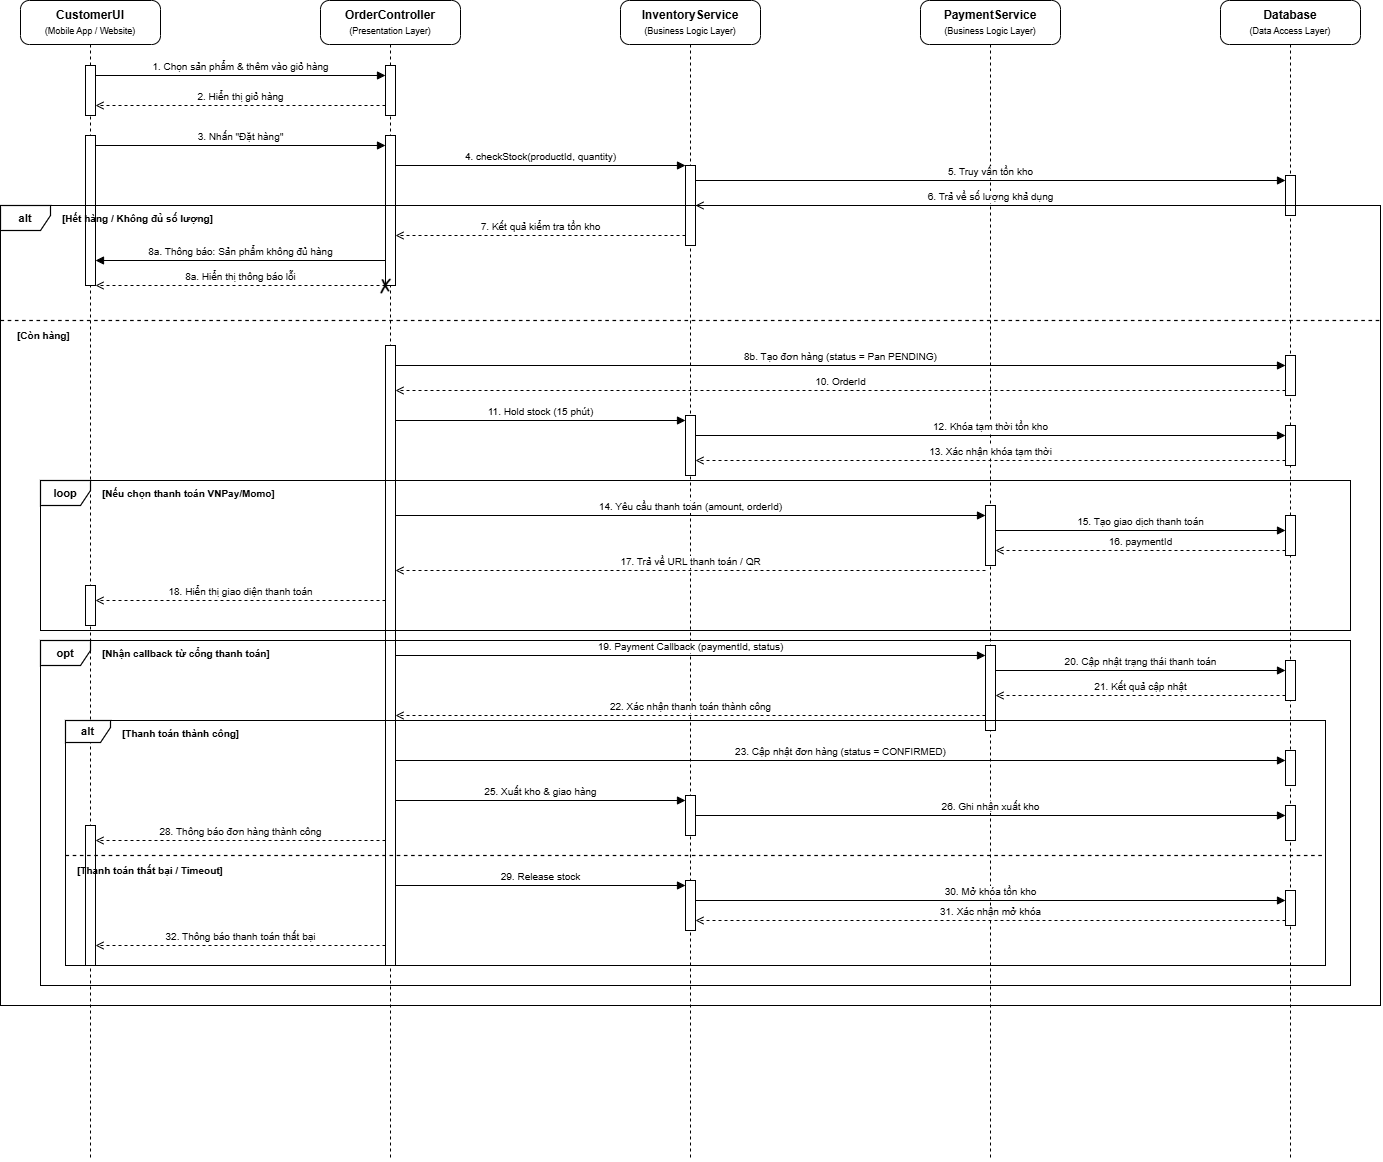

The diagram above was exported from draw.io. Its source (the exported page's mxGraphModel, read from the mxfile embedded in the PNG):
<mxGraphModel dx="20" dy="367" grid="0" gridSize="10" guides="1" tooltips="1" connect="1" arrows="1" fold="1" page="0" pageScale="1" pageWidth="827" pageHeight="1169" background="light-dark(#ffffff, #121212)" math="0" shadow="0">
  <root>
    <mxCell id="0" />
    <mxCell id="1" parent="0" />
    <mxCell id="-yx9UQ2IR6THjvb037F5-152" parent="1" style="shape=umlLifeline;perimeter=lifelinePerimeter;whiteSpace=wrap;html=1;container=0;collapsible=0;recursiveResize=0;outlineConnect=0;size=44;fontStyle=1;rounded=1;arcSize=20;" value="CustomerUI&#10;&lt;font style=&quot;font-size: 9px; font-weight: normal;&quot;&gt;(Mobile App / Website)&lt;/font&gt;" vertex="1">
      <mxGeometry height="1160" width="140" x="2222" y="1153" as="geometry" />
    </mxCell>
    <mxCell id="-yx9UQ2IR6THjvb037F5-153" parent="1" style="shape=umlLifeline;perimeter=lifelinePerimeter;whiteSpace=wrap;html=1;container=0;collapsible=0;recursiveResize=0;outlineConnect=0;size=44;fontStyle=1;rounded=1;arcSize=20;" value="OrderController&#10;&lt;font style=&quot;font-size: 9px; font-weight: normal;&quot;&gt;(Presentation Layer)&lt;/font&gt;" vertex="1">
      <mxGeometry height="1160" width="140" x="2522" y="1153" as="geometry" />
    </mxCell>
    <mxCell id="-yx9UQ2IR6THjvb037F5-154" parent="1" style="shape=umlLifeline;perimeter=lifelinePerimeter;whiteSpace=wrap;html=1;container=0;collapsible=0;recursiveResize=0;outlineConnect=0;size=44;fontStyle=1;rounded=1;arcSize=20;" value="InventoryService&#10;&lt;font style=&quot;font-size: 9px; font-weight: normal;&quot;&gt;(Business Logic Layer)&lt;/font&gt;" vertex="1">
      <mxGeometry height="1160" width="140" x="2822" y="1153" as="geometry" />
    </mxCell>
    <mxCell id="-yx9UQ2IR6THjvb037F5-155" parent="1" style="shape=umlLifeline;perimeter=lifelinePerimeter;whiteSpace=wrap;html=1;container=0;collapsible=0;recursiveResize=0;outlineConnect=0;size=44;fontStyle=1;rounded=1;arcSize=20;" value="PaymentService&#10;&lt;font style=&quot;font-size: 9px; font-weight: normal;&quot;&gt;(Business Logic Layer)&lt;/font&gt;" vertex="1">
      <mxGeometry height="1160" width="140" x="3122" y="1153" as="geometry" />
    </mxCell>
    <mxCell id="-yx9UQ2IR6THjvb037F5-156" parent="1" style="shape=umlLifeline;perimeter=lifelinePerimeter;whiteSpace=wrap;html=1;container=0;collapsible=0;recursiveResize=0;outlineConnect=0;size=44;fontStyle=1;rounded=1;arcSize=20;" value="Database&#10;&lt;font style=&quot;font-size: 9px; font-weight: normal;&quot;&gt;(Data Access Layer)&lt;/font&gt;" vertex="1">
      <mxGeometry height="1160" width="140" x="3422" y="1153" as="geometry" />
    </mxCell>
    <mxCell id="-yx9UQ2IR6THjvb037F5-157" parent="1" style="html=1;" value="" vertex="1">
      <mxGeometry height="50" width="10" x="2287" y="1218" as="geometry" />
    </mxCell>
    <mxCell id="-yx9UQ2IR6THjvb037F5-158" parent="1" style="html=1;" value="" vertex="1">
      <mxGeometry height="150" width="10" x="2287" y="1288" as="geometry" />
    </mxCell>
    <mxCell id="-yx9UQ2IR6THjvb037F5-159" parent="1" style="html=1;" value="" vertex="1">
      <mxGeometry height="40" width="10" x="2287" y="1738" as="geometry" />
    </mxCell>
    <mxCell id="-yx9UQ2IR6THjvb037F5-160" parent="1" style="html=1;" value="" vertex="1">
      <mxGeometry height="140" width="10" x="2287" y="1978" as="geometry" />
    </mxCell>
    <mxCell id="-yx9UQ2IR6THjvb037F5-161" parent="1" style="html=1;" value="" vertex="1">
      <mxGeometry height="50" width="10" x="2587" y="1218" as="geometry" />
    </mxCell>
    <mxCell id="-yx9UQ2IR6THjvb037F5-162" parent="1" style="html=1;" value="" vertex="1">
      <mxGeometry height="150" width="10" x="2587" y="1288" as="geometry" />
    </mxCell>
    <mxCell id="-yx9UQ2IR6THjvb037F5-163" parent="1" style="html=1;" value="" vertex="1">
      <mxGeometry height="620" width="10" x="2587" y="1498" as="geometry" />
    </mxCell>
    <mxCell id="-yx9UQ2IR6THjvb037F5-164" parent="1" style="html=1;" value="" vertex="1">
      <mxGeometry height="80" width="10" x="2887" y="1318" as="geometry" />
    </mxCell>
    <mxCell id="-yx9UQ2IR6THjvb037F5-165" parent="1" style="html=1;" value="" vertex="1">
      <mxGeometry height="60" width="10" x="2887" y="1568" as="geometry" />
    </mxCell>
    <mxCell id="-yx9UQ2IR6THjvb037F5-166" parent="1" style="html=1;" value="" vertex="1">
      <mxGeometry height="40" width="10" x="2887" y="1948" as="geometry" />
    </mxCell>
    <mxCell id="-yx9UQ2IR6THjvb037F5-167" parent="1" style="html=1;" value="" vertex="1">
      <mxGeometry height="50" width="10" x="2887" y="2033" as="geometry" />
    </mxCell>
    <mxCell id="-yx9UQ2IR6THjvb037F5-168" parent="1" style="html=1;" value="" vertex="1">
      <mxGeometry height="60" width="10" x="3187" y="1658" as="geometry" />
    </mxCell>
    <mxCell id="-yx9UQ2IR6THjvb037F5-169" parent="1" style="html=1;" value="" vertex="1">
      <mxGeometry height="85" width="10" x="3187" y="1798" as="geometry" />
    </mxCell>
    <mxCell id="-yx9UQ2IR6THjvb037F5-170" parent="1" style="html=1;" value="" vertex="1">
      <mxGeometry height="40" width="10" x="3487" y="1328" as="geometry" />
    </mxCell>
    <mxCell id="-yx9UQ2IR6THjvb037F5-171" parent="1" style="html=1;" value="" vertex="1">
      <mxGeometry height="40" width="10" x="3487" y="1508" as="geometry" />
    </mxCell>
    <mxCell id="-yx9UQ2IR6THjvb037F5-172" parent="1" style="html=1;" value="" vertex="1">
      <mxGeometry height="40" width="10" x="3487" y="1578" as="geometry" />
    </mxCell>
    <mxCell id="-yx9UQ2IR6THjvb037F5-173" parent="1" style="html=1;" value="" vertex="1">
      <mxGeometry height="40" width="10" x="3487" y="1668" as="geometry" />
    </mxCell>
    <mxCell id="-yx9UQ2IR6THjvb037F5-174" parent="1" style="html=1;" value="" vertex="1">
      <mxGeometry height="40" width="10" x="3487" y="1813" as="geometry" />
    </mxCell>
    <mxCell id="-yx9UQ2IR6THjvb037F5-175" parent="1" style="html=1;" value="" vertex="1">
      <mxGeometry height="35" width="10" x="3487" y="1903" as="geometry" />
    </mxCell>
    <mxCell id="-yx9UQ2IR6THjvb037F5-176" parent="1" style="html=1;" value="" vertex="1">
      <mxGeometry height="35" width="10" x="3487" y="1958" as="geometry" />
    </mxCell>
    <mxCell id="-yx9UQ2IR6THjvb037F5-177" parent="1" style="html=1;" value="" vertex="1">
      <mxGeometry height="35" width="10" x="3487" y="2043" as="geometry" />
    </mxCell>
    <mxCell id="-yx9UQ2IR6THjvb037F5-178" parent="1" style="shape=umlFrame;whiteSpace=wrap;html=1;width=50;height=25;strokeWidth=1.2;fontStyle=1;fontSize=11;align=center;" value="alt" vertex="1">
      <mxGeometry height="800" width="1380" x="2202" y="1358" as="geometry" />
    </mxCell>
    <mxCell id="-yx9UQ2IR6THjvb037F5-179" parent="1" style="text;html=1;align=left;verticalAlign=middle;fontStyle=1;fontSize=10;" value="[Hết hàng / Không đủ số lượng]" vertex="1">
      <mxGeometry height="20" width="220" x="2262" y="1361" as="geometry" />
    </mxCell>
    <mxCell id="-yx9UQ2IR6THjvb037F5-180" edge="1" parent="1" style="edgeStyle=none;endArrow=none;dashed=1;strokeWidth=1.2;html=1;" value="">
      <mxGeometry height="1" width="1380" x="25" y="395" as="geometry">
        <mxPoint x="2202" y="1473" as="sourcePoint" />
        <mxPoint x="3582" y="1473" as="targetPoint" />
      </mxGeometry>
    </mxCell>
    <mxCell id="-yx9UQ2IR6THjvb037F5-181" parent="1" style="text;html=1;align=left;verticalAlign=middle;fontStyle=1;fontSize=10;" value="[Còn hàng]" vertex="1">
      <mxGeometry height="20" width="120" x="2217" y="1478" as="geometry" />
    </mxCell>
    <mxCell id="-yx9UQ2IR6THjvb037F5-182" parent="1" style="shape=umlFrame;whiteSpace=wrap;html=1;width=50;height=25;strokeWidth=1.2;fontStyle=1;fontSize=11;align=center;" value="loop" vertex="1">
      <mxGeometry height="150" width="1310" x="2242" y="1633" as="geometry" />
    </mxCell>
    <mxCell id="-yx9UQ2IR6THjvb037F5-183" parent="1" style="text;html=1;align=left;verticalAlign=middle;fontStyle=1;fontSize=10;" value="[Nếu chọn thanh toán VNPay/Momo]" vertex="1">
      <mxGeometry height="20" width="250" x="2302" y="1636" as="geometry" />
    </mxCell>
    <mxCell id="-yx9UQ2IR6THjvb037F5-184" parent="1" style="shape=umlFrame;whiteSpace=wrap;html=1;width=50;height=25;strokeWidth=1.2;fontStyle=1;fontSize=11;align=center;" value="opt" vertex="1">
      <mxGeometry height="345" width="1310" x="2242" y="1793" as="geometry" />
    </mxCell>
    <mxCell id="-yx9UQ2IR6THjvb037F5-185" parent="-yx9UQ2IR6THjvb037F5-184" style="shape=umlFrame;whiteSpace=wrap;html=1;width=45;height=22;strokeWidth=1.2;fontStyle=1;fontSize=11;align=center;" value="alt" vertex="1">
      <mxGeometry height="245" width="1260" x="25" y="80" as="geometry" />
    </mxCell>
    <mxCell id="-yx9UQ2IR6THjvb037F5-186" edge="1" parent="-yx9UQ2IR6THjvb037F5-185" style="edgeStyle=none;endArrow=none;dashed=1;strokeWidth=1.2;html=1;" value="">
      <mxGeometry height="1" width="1260" as="geometry">
        <mxPoint y="135" as="sourcePoint" />
        <mxPoint x="1260" y="135" as="targetPoint" />
      </mxGeometry>
    </mxCell>
    <mxCell id="-yx9UQ2IR6THjvb037F5-187" parent="-yx9UQ2IR6THjvb037F5-185" style="text;html=1;align=left;verticalAlign=middle;fontStyle=1;fontSize=10;" value="[Thanh toán thất bại / Timeout]" vertex="1">
      <mxGeometry height="20" width="180" x="10" y="140" as="geometry" />
    </mxCell>
    <mxCell id="-yx9UQ2IR6THjvb037F5-188" parent="-yx9UQ2IR6THjvb037F5-184" style="text;html=1;align=left;verticalAlign=middle;fontStyle=1;fontSize=10;" value="[Thanh toán thành công]" vertex="1">
      <mxGeometry height="20" width="180" x="80" y="83" as="geometry" />
    </mxCell>
    <mxCell id="-yx9UQ2IR6THjvb037F5-189" parent="1" style="text;html=1;align=left;verticalAlign=middle;fontStyle=1;fontSize=10;" value="[Nhận callback từ cổng thanh toán]" vertex="1">
      <mxGeometry height="20" width="250" x="2302" y="1796" as="geometry" />
    </mxCell>
    <mxCell id="-yx9UQ2IR6THjvb037F5-190" edge="1" parent="1" style="edgeStyle=none;html=1;verticalAlign=bottom;endArrow=block;fontSize=10;" value="1. Chọn sản phẩm &amp; thêm vào giỏ hàng">
      <mxGeometry relative="1" as="geometry">
        <mxPoint x="2297" y="1228" as="sourcePoint" />
        <mxPoint x="2587" y="1228" as="targetPoint" />
      </mxGeometry>
    </mxCell>
    <mxCell id="-yx9UQ2IR6THjvb037F5-191" edge="1" parent="1" style="edgeStyle=none;html=1;verticalAlign=bottom;endArrow=open;dashed=1;fontSize=10;" value="2. Hiển thị giỏ hàng">
      <mxGeometry relative="1" as="geometry">
        <mxPoint x="2587" y="1258" as="sourcePoint" />
        <mxPoint x="2297" y="1258" as="targetPoint" />
      </mxGeometry>
    </mxCell>
    <mxCell id="-yx9UQ2IR6THjvb037F5-192" edge="1" parent="1" style="edgeStyle=none;html=1;verticalAlign=bottom;endArrow=block;fontSize=10;" value="3. Nhấn &quot;Đặt hàng&quot;">
      <mxGeometry relative="1" as="geometry">
        <mxPoint x="2297" y="1298" as="sourcePoint" />
        <mxPoint x="2587" y="1298" as="targetPoint" />
      </mxGeometry>
    </mxCell>
    <mxCell id="-yx9UQ2IR6THjvb037F5-193" edge="1" parent="1" style="edgeStyle=none;html=1;verticalAlign=bottom;endArrow=block;fontSize=10;" value="4. checkStock(productId, quantity)">
      <mxGeometry relative="1" as="geometry">
        <mxPoint x="2597" y="1318" as="sourcePoint" />
        <mxPoint x="2887" y="1318" as="targetPoint" />
      </mxGeometry>
    </mxCell>
    <mxCell id="-yx9UQ2IR6THjvb037F5-194" edge="1" parent="1" style="edgeStyle=none;html=1;verticalAlign=bottom;endArrow=block;fontSize=10;" value="5. Truy vấn tồn kho">
      <mxGeometry relative="1" as="geometry">
        <mxPoint x="2897" y="1333" as="sourcePoint" />
        <mxPoint x="3487" y="1333" as="targetPoint" />
      </mxGeometry>
    </mxCell>
    <mxCell id="-yx9UQ2IR6THjvb037F5-195" edge="1" parent="1" style="edgeStyle=none;html=1;verticalAlign=bottom;endArrow=open;dashed=1;fontSize=10;" value="6. Trả về số lượng khả dụng">
      <mxGeometry relative="1" as="geometry">
        <mxPoint x="3487" y="1358" as="sourcePoint" />
        <mxPoint x="2897" y="1358" as="targetPoint" />
      </mxGeometry>
    </mxCell>
    <mxCell id="-yx9UQ2IR6THjvb037F5-196" edge="1" parent="1" style="edgeStyle=none;html=1;verticalAlign=bottom;endArrow=open;dashed=1;fontSize=10;" value="7. Kết quả kiểm tra tồn kho">
      <mxGeometry relative="1" as="geometry">
        <mxPoint x="2887" y="1388" as="sourcePoint" />
        <mxPoint x="2597" y="1388" as="targetPoint" />
      </mxGeometry>
    </mxCell>
    <mxCell id="-yx9UQ2IR6THjvb037F5-197" edge="1" parent="1" style="edgeStyle=none;html=1;verticalAlign=bottom;endArrow=block;fontSize=10;" value="8a. Thông báo: Sản phẩm không đủ hàng">
      <mxGeometry relative="1" as="geometry">
        <mxPoint x="2587" y="1413" as="sourcePoint" />
        <mxPoint x="2297" y="1413" as="targetPoint" />
      </mxGeometry>
    </mxCell>
    <mxCell id="-yx9UQ2IR6THjvb037F5-198" edge="1" parent="1" style="edgeStyle=none;html=1;verticalAlign=bottom;endArrow=open;dashed=1;fontSize=10;" value="8a. Hiển thị thông báo lỗi">
      <mxGeometry relative="1" as="geometry">
        <mxPoint x="2587" y="1438" as="sourcePoint" />
        <mxPoint x="2297" y="1438" as="targetPoint" />
      </mxGeometry>
    </mxCell>
    <mxCell id="-yx9UQ2IR6THjvb037F5-199" parent="1" style="text;html=1;align=center;verticalAlign=middle;fontStyle=1;fontSize=16;" value="&amp;#x2717;" vertex="1">
      <mxGeometry height="20" width="20" x="2577" y="1428" as="geometry" />
    </mxCell>
    <mxCell id="-yx9UQ2IR6THjvb037F5-200" edge="1" parent="1" style="edgeStyle=none;html=1;verticalAlign=bottom;endArrow=block;fontSize=10;" value="8b. Tạo đơn hàng (status = Pan PENDING)">
      <mxGeometry relative="1" as="geometry">
        <mxPoint x="2597" y="1518" as="sourcePoint" />
        <mxPoint x="3487" y="1518" as="targetPoint" />
      </mxGeometry>
    </mxCell>
    <mxCell id="-yx9UQ2IR6THjvb037F5-201" edge="1" parent="1" style="edgeStyle=none;html=1;verticalAlign=bottom;endArrow=open;dashed=1;fontSize=10;" value="10. OrderId">
      <mxGeometry relative="1" as="geometry">
        <mxPoint x="3487" y="1543" as="sourcePoint" />
        <mxPoint x="2597" y="1543" as="targetPoint" />
      </mxGeometry>
    </mxCell>
    <mxCell id="-yx9UQ2IR6THjvb037F5-202" edge="1" parent="1" style="edgeStyle=none;html=1;verticalAlign=bottom;endArrow=block;fontSize=10;" value="11. Hold stock (15 phút)">
      <mxGeometry relative="1" as="geometry">
        <mxPoint x="2597" y="1573" as="sourcePoint" />
        <mxPoint x="2887" y="1573" as="targetPoint" />
      </mxGeometry>
    </mxCell>
    <mxCell id="-yx9UQ2IR6THjvb037F5-203" edge="1" parent="1" style="edgeStyle=none;html=1;verticalAlign=bottom;endArrow=block;fontSize=10;" value="12. Khóa tạm thời tồn kho">
      <mxGeometry relative="1" as="geometry">
        <mxPoint x="2897" y="1588" as="sourcePoint" />
        <mxPoint x="3487" y="1588" as="targetPoint" />
      </mxGeometry>
    </mxCell>
    <mxCell id="-yx9UQ2IR6THjvb037F5-204" edge="1" parent="1" style="edgeStyle=none;html=1;verticalAlign=bottom;endArrow=open;dashed=1;fontSize=10;" value="13. Xác nhận khóa tạm thời">
      <mxGeometry relative="1" as="geometry">
        <mxPoint x="3487" y="1613" as="sourcePoint" />
        <mxPoint x="2897" y="1613" as="targetPoint" />
      </mxGeometry>
    </mxCell>
    <mxCell id="-yx9UQ2IR6THjvb037F5-205" edge="1" parent="1" style="edgeStyle=none;html=1;verticalAlign=bottom;endArrow=block;fontSize=10;" value="14. Yêu cầu thanh toán (amount, orderId)">
      <mxGeometry relative="1" as="geometry">
        <mxPoint x="2597" y="1668" as="sourcePoint" />
        <mxPoint x="3187" y="1668" as="targetPoint" />
      </mxGeometry>
    </mxCell>
    <mxCell id="-yx9UQ2IR6THjvb037F5-206" edge="1" parent="1" style="edgeStyle=none;html=1;verticalAlign=bottom;endArrow=block;fontSize=10;" value="15. Tạo giao dịch thanh toán">
      <mxGeometry relative="1" as="geometry">
        <mxPoint x="3197" y="1683" as="sourcePoint" />
        <mxPoint x="3487" y="1683" as="targetPoint" />
      </mxGeometry>
    </mxCell>
    <mxCell id="-yx9UQ2IR6THjvb037F5-207" edge="1" parent="1" style="edgeStyle=none;html=1;verticalAlign=bottom;endArrow=open;dashed=1;fontSize=10;" value="16. paymentId">
      <mxGeometry relative="1" as="geometry">
        <mxPoint x="3487" y="1703" as="sourcePoint" />
        <mxPoint x="3197" y="1703" as="targetPoint" />
      </mxGeometry>
    </mxCell>
    <mxCell id="-yx9UQ2IR6THjvb037F5-208" edge="1" parent="1" style="edgeStyle=none;html=1;verticalAlign=bottom;endArrow=open;dashed=1;fontSize=10;" value="17. Trả về URL thanh toán / QR">
      <mxGeometry relative="1" as="geometry">
        <mxPoint x="3187" y="1723" as="sourcePoint" />
        <mxPoint x="2597" y="1723" as="targetPoint" />
      </mxGeometry>
    </mxCell>
    <mxCell id="-yx9UQ2IR6THjvb037F5-209" edge="1" parent="1" style="edgeStyle=none;html=1;verticalAlign=bottom;endArrow=open;dashed=1;fontSize=10;" value="18. Hiển thị giao diện thanh toán">
      <mxGeometry relative="1" as="geometry">
        <mxPoint x="2587" y="1753" as="sourcePoint" />
        <mxPoint x="2297" y="1753" as="targetPoint" />
      </mxGeometry>
    </mxCell>
    <mxCell id="-yx9UQ2IR6THjvb037F5-210" edge="1" parent="1" style="edgeStyle=none;html=1;verticalAlign=bottom;endArrow=block;fontSize=10;" value="19. Payment Callback (paymentId, status)">
      <mxGeometry relative="1" as="geometry">
        <mxPoint x="2597" y="1808" as="sourcePoint" />
        <mxPoint x="3187" y="1808" as="targetPoint" />
      </mxGeometry>
    </mxCell>
    <mxCell id="-yx9UQ2IR6THjvb037F5-211" edge="1" parent="1" style="edgeStyle=none;html=1;verticalAlign=bottom;endArrow=block;fontSize=10;" value="20. Cập nhật trạng thái thanh toán">
      <mxGeometry relative="1" as="geometry">
        <mxPoint x="3197" y="1823" as="sourcePoint" />
        <mxPoint x="3487" y="1823" as="targetPoint" />
      </mxGeometry>
    </mxCell>
    <mxCell id="-yx9UQ2IR6THjvb037F5-212" edge="1" parent="1" style="edgeStyle=none;html=1;verticalAlign=bottom;endArrow=open;dashed=1;fontSize=10;" value="21. Kết quả cập nhật">
      <mxGeometry relative="1" as="geometry">
        <mxPoint x="3487" y="1848" as="sourcePoint" />
        <mxPoint x="3197" y="1848" as="targetPoint" />
      </mxGeometry>
    </mxCell>
    <mxCell id="-yx9UQ2IR6THjvb037F5-213" edge="1" parent="1" style="edgeStyle=none;html=1;verticalAlign=bottom;endArrow=open;dashed=1;fontSize=10;" value="22. Xác nhận thanh toán thành công">
      <mxGeometry relative="1" as="geometry">
        <mxPoint x="3187" y="1868" as="sourcePoint" />
        <mxPoint x="2597" y="1868" as="targetPoint" />
      </mxGeometry>
    </mxCell>
    <mxCell id="-yx9UQ2IR6THjvb037F5-214" edge="1" parent="1" style="edgeStyle=none;html=1;verticalAlign=bottom;endArrow=block;fontSize=10;" value="23. Cập nhật đơn hàng (status = CONFIRMED)">
      <mxGeometry relative="1" as="geometry">
        <mxPoint x="2597" y="1913" as="sourcePoint" />
        <mxPoint x="3487" y="1913" as="targetPoint" />
      </mxGeometry>
    </mxCell>
    <mxCell id="-yx9UQ2IR6THjvb037F5-215" edge="1" parent="1" style="edgeStyle=none;html=1;verticalAlign=bottom;endArrow=block;fontSize=10;" value="25. Xuất kho &amp; giao hàng">
      <mxGeometry relative="1" as="geometry">
        <mxPoint x="2597" y="1953" as="sourcePoint" />
        <mxPoint x="2887" y="1953" as="targetPoint" />
      </mxGeometry>
    </mxCell>
    <mxCell id="-yx9UQ2IR6THjvb037F5-216" edge="1" parent="1" style="edgeStyle=none;html=1;verticalAlign=bottom;endArrow=block;fontSize=10;" value="26. Ghi nhận xuất kho">
      <mxGeometry relative="1" as="geometry">
        <mxPoint x="2897" y="1968" as="sourcePoint" />
        <mxPoint x="3487" y="1968" as="targetPoint" />
      </mxGeometry>
    </mxCell>
    <mxCell id="-yx9UQ2IR6THjvb037F5-217" edge="1" parent="1" style="edgeStyle=none;html=1;verticalAlign=bottom;endArrow=open;dashed=1;fontSize=10;" value="28. Thông báo đơn hàng thành công">
      <mxGeometry relative="1" as="geometry">
        <mxPoint x="2587" y="1993" as="sourcePoint" />
        <mxPoint x="2297" y="1993" as="targetPoint" />
      </mxGeometry>
    </mxCell>
    <mxCell id="-yx9UQ2IR6THjvb037F5-218" edge="1" parent="1" style="edgeStyle=none;html=1;verticalAlign=bottom;endArrow=block;fontSize=10;" value="29. Release stock">
      <mxGeometry relative="1" as="geometry">
        <mxPoint x="2597" y="2038" as="sourcePoint" />
        <mxPoint x="2887" y="2038" as="targetPoint" />
      </mxGeometry>
    </mxCell>
    <mxCell id="-yx9UQ2IR6THjvb037F5-219" edge="1" parent="1" style="edgeStyle=none;html=1;verticalAlign=bottom;endArrow=block;fontSize=10;" value="30. Mở khóa tồn kho">
      <mxGeometry relative="1" as="geometry">
        <mxPoint x="2897" y="2053" as="sourcePoint" />
        <mxPoint x="3487" y="2053" as="targetPoint" />
      </mxGeometry>
    </mxCell>
    <mxCell id="-yx9UQ2IR6THjvb037F5-220" edge="1" parent="1" style="edgeStyle=none;html=1;verticalAlign=bottom;endArrow=open;dashed=1;fontSize=10;" value="31. Xác nhận mở khóa">
      <mxGeometry relative="1" as="geometry">
        <mxPoint x="3487" y="2073" as="sourcePoint" />
        <mxPoint x="2897" y="2073" as="targetPoint" />
      </mxGeometry>
    </mxCell>
    <mxCell id="-yx9UQ2IR6THjvb037F5-221" edge="1" parent="1" style="edgeStyle=none;html=1;verticalAlign=bottom;endArrow=open;dashed=1;fontSize=10;" value="32. Thông báo thanh toán thất bại">
      <mxGeometry relative="1" as="geometry">
        <mxPoint x="2587" y="2098" as="sourcePoint" />
        <mxPoint x="2297" y="2098" as="targetPoint" />
      </mxGeometry>
    </mxCell>
  </root>
</mxGraphModel>